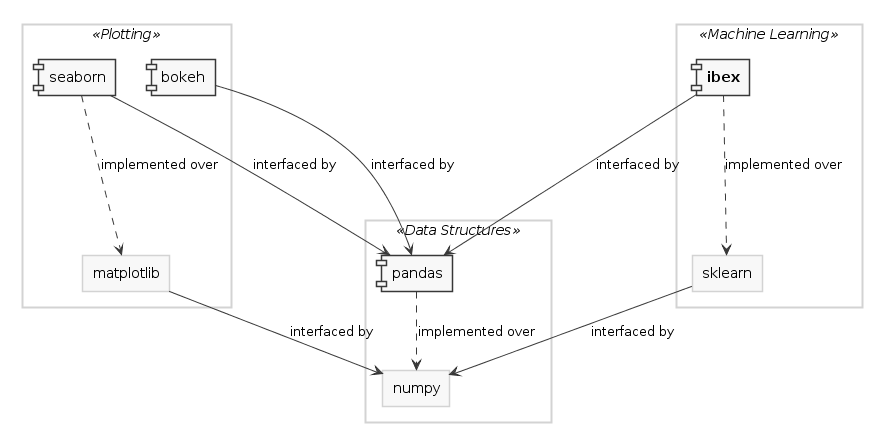

The diagram above was rendered by PlantUML. Its source (embedded in the PNG):
@startuml

skinparam monochrome true
skinparam shadowing false

skinparam rectangle {
	borderColor lightGrey
}

rectangle "" <<Plotting>> {
    component seaborn
    component bokeh
    rectangle matplotlib
}

rectangle "" <<Machine Learning>> {
    [**ibex**]
    rectangle sklearn
}

rectangle "" <<Data Structures>> {
    component pandas
    rectangle numpy
}

[sklearn] -> [numpy] : interfaced by
[matplotlib] -> [numpy] : interfaced by
[pandas] ..> [numpy] : implemented over
[seaborn] -> [pandas] : interfaced by
[bokeh] -> [pandas] : interfaced by
[seaborn] ..-> [matplotlib] : implemented over
[**ibex**] -> [pandas] : interfaced by
[**ibex**] ..-> [sklearn] : implemented over

@enduml